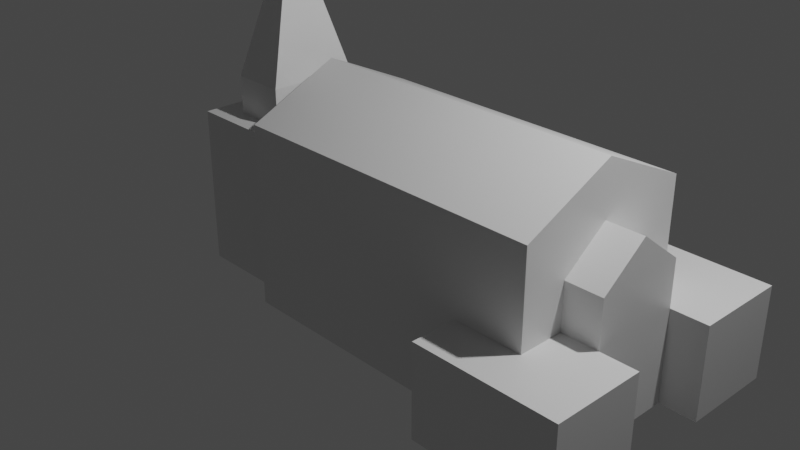 # Source: Manning_Memorial_Chalpel.blend  (saved by Blender 2.82.7; exported with 4.5.12 LTS)
import bpy
from mathutils import Matrix  # noqa: F401  (used for matrix-valued properties, if any)

bpy.ops.wm.read_factory_settings(use_empty=True)
scene = bpy.context.scene
scene.name = 'Scene'

# ---- collections
col_collection = bpy.data.collections.new('Collection'); scene.collection.children.link(col_collection)

# ---- materials (node trees are filled in below, after node groups)
mat_material = bpy.data.materials.new('Material')
mat_material.alpha_threshold = 0.0
mat_material.use_transparent_shadow = False
mat_material.line_color = (0.0, 0.0, 0.0, 1.0)

# ---- material node trees
mat_material.use_nodes = True; mat_material.node_tree.nodes.clear()
_N = mat_material.node_tree.nodes; _L = mat_material.node_tree.links
n0 = _N.new('ShaderNodeOutputMaterial'); n0.name = 'Material Output'; n0.location = (300, 300)
n1 = _N.new('ShaderNodeBsdfPrincipled'); n1.name = 'Principled BSDF'; n1.location = (10, 300)
n1.distribution = 'GGX'
n1.subsurface_method = 'BURLEY'
n1.inputs[2].default_value = 0.4
n1.inputs[3].default_value = 1.45
n1.inputs[27].default_value = (0.0, 0.0, 0.0, 1.0)
n1.inputs[28].default_value = 1.0
_L.new(n1.outputs[0], n0.inputs[0])
n0.is_active_output = True

# ---- world
world_world = bpy.data.worlds.new('World'); scene.world = world_world
world_world.use_nodes = True; world_world.node_tree.nodes.clear()
_N = world_world.node_tree.nodes; _L = world_world.node_tree.links
n0 = _N.new('ShaderNodeOutputWorld'); n0.name = 'World Output'; n0.location = (300, 300)
n1 = _N.new('ShaderNodeBackground'); n1.name = 'Background'; n1.location = (10, 300)
n1.inputs[0].default_value = (0.05088, 0.05088, 0.05088, 1.0)
_L.new(n1.outputs[0], n0.inputs[0])
n0.is_active_output = True
world_world.color = (0.05088, 0.05088, 0.05088)
world_world.use_sun_shadow = False
world_world.sun_shadow_jitter_overblur = 0.0

# ---- cameras
cam_camera = bpy.data.cameras.new('Camera')
cam_camera.clip_end = 100.0
cam_camera.ortho_scale = 7.314

# ---- lights
light_light = bpy.data.lights.new('Light', 'POINT')
light_light.transmission_factor = 0.0
light_light.energy = 1000.0
light_light.shadow_soft_size = 0.1
light_light.shadow_maximum_resolution = 0.006
light_light.use_absolute_resolution = True

# ---- meshes
me_cube = bpy.data.meshes.new('Cube')
me_cube.from_pydata([(-1.0, 1.0, 1.0), (-1.0, 1.0, -1.0), (-1.0, -1.0, 1.0), (-1.0, -1.0, -1.0), (2.504, 1.0, 1.0), (2.504, -1.0, 1.0), (1.752, -1.0, -1.0), (1.752, 1.0, -1.0), (-1.0, 0.0, 1.0), (2.504, 0.0, 1.0), (-1.0, -1.0, 0.0), (-1.0, 1.0, 0.0), (2.504, 1.0, 0.0), (2.504, -1.0, 0.0), (1.752, 1.0, 0.0), (1.752, -1.0, 0.0), (-1.0, 0.5, 1.0), (2.504, 0.5, -1.0), (2.504, 0.5, 1.0), (2.504, 0.5, 0.0), (2.504, -0.5, 1.0), (-1.0, -0.5, 1.0), (2.504, -0.5, -1.0), (-1.598, -0.75, -1.0), (2.504, -0.5, 0.0), (3.307, 1.0, 0.0), (3.307, 1.0, -1.0), (3.307, -1.0, 0.0), (3.307, -1.0, -1.0), (3.307, 0.5, -1.0), (3.307, -0.5, 0.0), (3.307, 0.5, 0.0), (3.307, -0.5, -1.0), (2.504, -1.504, 0.0), (2.504, -1.504, -1.0), (1.752, -1.504, -1.0), (1.752, -1.504, 0.0), (3.307, -1.504, 0.0), (3.307, -1.504, -1.0), (2.504, 1.509, 0.0), (2.504, 1.509, -1.0), (1.752, 1.509, -1.0), (1.752, 1.509, 0.0), (3.307, 1.509, 0.0), (3.307, 1.509, -1.0), (-1.0, -1.0, 0.5), (1.752, -1.0, 0.5), (-1.0, 1.0, 0.5), (2.504, 1.0, 0.5), (2.504, -1.0, 0.5), (1.752, 1.0, 0.5), (2.504, 0.0, 0.5), (-1.598, 0.75, 0.75), (2.504, 0.5, 0.5), (-1.598, 0.5, 0.75), (-1.598, 0.0, 2.812), (2.504, -0.5, 0.5), (2.907, -0.5, -1.0), (2.907, 0.0, -1.0), (2.907, 0.0, 0.0), (2.907, 0.0, 0.5), (2.907, 0.5, 0.0), (2.907, 0.5, -1.0), (2.907, 0.5, 0.5), (2.907, -0.5, 0.0), (2.907, -0.5, 0.5), (-1.0, -0.75, -1.0), (2.504, -0.75, 1.0), (2.504, -0.75, 0.0), (-1.0, -0.75, 1.0), (-1.0, -0.75, 0.0), (3.307, -0.75, 0.0), (3.307, -0.75, -1.0), (-1.0, -0.75, 0.5), (2.504, -0.75, 0.5), (-1.0, 0.75, 1.0), (-1.0, 0.75, 0.0), (-1.0, 0.75, -1.0), (2.504, 0.75, 1.0), (2.504, 0.75, 0.0), (3.307, 0.75, -1.0), (3.307, 0.75, 0.0), (2.504, 0.75, 0.5), (-1.0, 0.75, 0.5), (-1.0, -1.0, 0.75), (-1.0, 1.0, 0.75), (2.504, 1.0, 0.75), (2.504, -1.0, 0.75), (-1.0, 0.0, 0.75), (-1.0, 0.5, 0.75), (-1.0, -0.5, 0.75), (-1.0, -0.75, 0.75), (-1.0, 0.75, 0.75), (-2.196, 0.5, -1.0), (-2.196, 0.0, -1.0), (-2.196, 0.75, -1.0), (-2.196, -0.5, -1.0), (-2.196, -0.75, 0.0), (-2.196, 0.0, 0.75), (-2.196, 0.5, 0.75), (-2.196, -0.5, 0.75), (-2.196, -0.75, 0.5), (-2.196, -0.75, -1.0), (-2.196, -0.75, 0.75), (-2.196, 0.75, 0.0), (-2.196, 0.75, 0.5), (-2.196, 0.75, 0.75), (-1.598, -0.5, 0.75), (-1.598, -0.75, 0.75), (-1.598, 0.75, -1.0), (-1.897, 0.5, 0.75), (-1.897, 0.0, 0.75), (-1.897, 0.75, 0.75), (-1.897, -0.5, 0.75), (-1.897, -0.75, 0.75), (-1.897, -0.75, -1.0), (-1.897, 0.75, -1.0), (-1.299, 0.75, 0.75), (-1.299, 0.0, 0.75), (-1.299, 0.5, 0.75), (-1.299, -0.75, -1.0), (-1.299, 0.75, -1.0), (-1.299, -0.5, 0.75), (-1.299, -0.75, 0.75), (-1.897, 0.5, 1.161), (-1.598, 0.5, 1.161), (-1.897, 0.0, 1.161), (-1.299, -0.5, 1.161), (-1.598, -0.5, 1.161), (-1.897, -0.5, 1.161), (-1.299, 0.0, 1.161), (-1.299, 0.5, 1.161), (-1.0, 0.0, 1.461), (2.907, 0.0, 0.8807), (2.504, 0.0, 1.461), (2.504, 0.0, 0.8807)], [], [(92, 75, 0, 85), (27, 13, 33, 37), (47, 85, 0, 4, 86, 48, 50, 14, 7, 1, 11), (90, 21, 8, 88), (113, 111, 98, 100), (56, 24, 64, 65), (22, 24, 30, 32), (46, 15, 13, 49), (77, 76, 11, 1), (111, 110, 99, 98), (25, 26, 44, 43), (75, 16, 132), (88, 8, 16, 89), (65, 60, 133), (91, 69, 21, 90), (72, 71, 27, 28), (80, 81, 31, 29), (79, 19, 31, 81), (68, 13, 27, 71), (1, 7, 41, 40, 44, 26, 80, 29, 17, 62, 58, 57, 22, 32, 72, 28, 38, 34, 35, 6, 3, 66, 120, 23, 115, 102, 96, 94, 93, 95, 116, 109, 121, 77), (19, 17, 29, 31), (36, 35, 34, 33), (33, 34, 38, 37), (13, 15, 36, 33), (28, 27, 37, 38), (15, 6, 35, 36), (41, 42, 39, 40), (40, 39, 43, 44), (14, 12, 39, 42), (7, 14, 42, 41), (12, 25, 43, 39), (24, 22, 57, 64), (110, 112, 106, 99), (79, 82, 53, 19), (2, 84, 45, 10, 3, 6, 15, 46, 49, 87, 5), (19, 53, 63, 61), (14, 50, 48, 12), (68, 74, 49, 13), (76, 83, 47, 11), (62, 61, 59, 58), (58, 59, 64, 57), (59, 60, 65, 64), (61, 63, 60, 59), (56, 65, 133, 135), (17, 19, 61, 62), (24, 56, 74, 68), (10, 45, 73, 70), (24, 68, 71, 30), (32, 30, 71, 72), (84, 2, 69, 91), (3, 10, 70, 66), (51, 9, 20, 56), (12, 48, 82, 79), (12, 79, 81, 25), (26, 25, 81, 80), (89, 16, 75, 92), (114, 113, 100, 103), (78, 18, 53, 82, 48, 86, 4), (45, 84, 91, 73), (53, 18, 9, 51), (56, 20, 67, 5, 87, 49, 74), (83, 92, 85, 47), (104, 95, 93, 94, 96, 102, 97, 101, 103, 100, 98, 99, 106, 105), (123, 122, 107, 108), (119, 117, 52, 54), (54, 110, 124, 125), (113, 107, 128, 129), (108, 107, 113, 114), (54, 52, 112, 110), (111, 113, 129, 126), (122, 118, 130, 127), (90, 88, 118, 122), (88, 89, 119, 118), (92, 83, 76, 77, 121, 109, 116, 95, 104, 105, 106, 112, 52, 117), (89, 92, 117, 119), (73, 91, 123, 108, 114, 103, 101, 97, 102, 115, 23, 120, 66, 70), (91, 90, 122, 123), (130, 131, 55), (128, 127, 55), (124, 126, 55), (127, 130, 55), (107, 122, 127, 128), (118, 119, 131, 130), (119, 54, 125, 131), (110, 111, 126, 124), (125, 124, 55), (131, 125, 55), (126, 129, 55), (129, 128, 55), (63, 53, 135, 133), (67, 20, 134), (16, 8, 132), (20, 9, 134), (78, 4, 134), (18, 78, 134), (2, 5, 134, 132), (21, 69, 132), (69, 2, 132), (4, 0, 132, 134), (0, 75, 132), (8, 21, 132), (9, 18, 134), (5, 67, 134), (60, 63, 133), (51, 56, 135), (53, 51, 135)])
_uv = me_cube.uv_layers.new(name='UVMap')
_uv.uv.foreach_set('vector', [0.5938, 0.2188, 0.625, 0.2188, 0.625, 0.25, 0.5938, 0.25, 0.5, 0.75, 0.5, 0.75, 0.5, 0.75, 0.5, 0.75, 0.5625, 0.25, 0.5938, 0.25, 0.625, 0.25, 0.625, 0.5, 0.5938, 0.5, 0.5625, 0.5, 0.5625, 0.5, 0.5, 0.5, 0.375, 0.5, 0.375, 0.25, 0.5, 0.25, 0.5938, 0.0625, 0.625, 0.0625, 0.625, 0.125, 0.5938, 0.125, 0.5938, 0.0625, 0.5938, 0.125, 0.5938, 0.125, 0.5938, 0.0625, 0.5625, 0.6875, 0.5, 0.6875, 0.5, 0.6875, 0.5625, 0.6875, 0.375, 0.6875, 0.5, 0.6875, 0.5, 0.6875, 0.375, 0.6875, 0.5625, 0.75, 0.5, 0.75, 0.5, 0.75, 0.5625, 0.75, 0.375, 0.2188, 0.5, 0.2188, 0.5, 0.25, 0.375, 0.25, 0.5938, 0.125, 0.5938, 0.1875, 0.5938, 0.1875, 0.5938, 0.125, 0.5, 0.5, 0.375, 0.5, 0.375, 0.5, 0.5, 0.5, 0.625, 0.2188, 0.625, 0.1875, 0.625, 0.2188, 0.5938, 0.125, 0.625, 0.125, 0.625, 0.1875, 0.5938, 0.1875, 0.5625, 0.6875, 0.5625, 0.625, 0.5625, 0.6875, 0.5938, 0.03125, 0.625, 0.03125, 0.625, 0.0625, 0.5938, 0.0625, 0.375, 0.7188, 0.5, 0.7188, 0.5, 0.75, 0.375, 0.75, 0.375, 0.5312, 0.5, 0.5312, 0.5, 0.5625, 0.375, 0.5625, 0.5, 0.5312, 0.5, 0.5625, 0.5, 0.5625, 0.5, 0.5312, 0.5, 0.7188, 0.5, 0.75, 0.5, 0.75, 0.5, 0.7188, 0.125, 0.5, 0.375, 0.5, 0.375, 0.5, 0.375, 0.5, 0.375, 0.5, 0.375, 0.5, 0.375, 0.5312, 0.375, 0.5625, 0.375, 0.5625, 0.375, 0.5625, 0.375, 0.625, 0.375, 0.6875, 0.375, 0.6875, 0.375, 0.6875, 0.375, 0.7188, 0.375, 0.75, 0.375, 0.75, 0.375, 0.75, 0.375, 0.75, 0.375, 0.75, 0.125, 0.75, 0.125, 0.7188, 0.125, 0.7188, 0.125, 0.7188, 0.125, 0.7188, 0.125, 0.7188, 0.125, 0.6875, 0.125, 0.625, 0.125, 0.5625, 0.125, 0.5312, 0.125, 0.5312, 0.125, 0.5312, 0.125, 0.5312, 0.125, 0.5312, 0.5, 0.5625, 0.375, 0.5625, 0.375, 0.5625, 0.5, 0.5625, 0.5, 0.75, 0.375, 0.75, 0.375, 0.75, 0.5, 0.75, 0.5, 0.75, 0.375, 0.75, 0.375, 0.75, 0.5, 0.75, 0.5, 0.75, 0.5, 0.75, 0.5, 0.75, 0.5, 0.75, 0.375, 0.75, 0.5, 0.75, 0.5, 0.75, 0.375, 0.75, 0.5, 0.75, 0.375, 0.75, 0.375, 0.75, 0.5, 0.75, 0.375, 0.5, 0.5, 0.5, 0.5, 0.5, 0.375, 0.5, 0.375, 0.5, 0.5, 0.5, 0.5, 0.5, 0.375, 0.5, 0.5, 0.5, 0.5, 0.5, 0.5, 0.5, 0.5, 0.5, 0.375, 0.5, 0.5, 0.5, 0.5, 0.5, 0.375, 0.5, 0.5, 0.5, 0.5, 0.5, 0.5, 0.5, 0.5, 0.5, 0.5, 0.6875, 0.375, 0.6875, 0.375, 0.6875, 0.5, 0.6875, 0.5938, 0.1875, 0.5938, 0.2188, 0.5938, 0.2188, 0.5938, 0.1875, 0.5, 0.5312, 0.5625, 0.5312, 0.5625, 0.5625, 0.5, 0.5625, 0.625, 1.0, 0.5938, 1.0, 0.5625, 1.0, 0.5, 1.0, 0.375, 1.0, 0.375, 0.75, 0.5, 0.75, 0.5625, 0.75, 0.5625, 0.75, 0.5938, 0.75, 0.625, 0.75, 0.5, 0.5625, 0.5625, 0.5625, 0.5625, 0.5625, 0.5, 0.5625, 0.5, 0.5, 0.5625, 0.5, 0.5625, 0.5, 0.5, 0.5, 0.5, 0.7188, 0.5625, 0.7188, 0.5625, 0.75, 0.5, 0.75, 0.5, 0.2188, 0.5625, 0.2188, 0.5625, 0.25, 0.5, 0.25, 0.375, 0.5625, 0.5, 0.5625, 0.5, 0.625, 0.375, 0.625, 0.375, 0.625, 0.5, 0.625, 0.5, 0.6875, 0.375, 0.6875, 0.5, 0.625, 0.5625, 0.625, 0.5625, 0.6875, 0.5, 0.6875, 0.5, 0.5625, 0.5625, 0.5625, 0.5625, 0.625, 0.5, 0.625, 0.5625, 0.6875, 0.5625, 0.6875, 0.5625, 0.6875, 0.5625, 0.6875, 0.375, 0.5625, 0.5, 0.5625, 0.5, 0.5625, 0.375, 0.5625, 0.5, 0.6875, 0.5625, 0.6875, 0.5625, 0.7188, 0.5, 0.7188, 0.5, 0.0, 0.5625, 0.0, 0.5625, 0.03125, 0.5, 0.03125, 0.5, 0.6875, 0.5, 0.7188, 0.5, 0.7188, 0.5, 0.6875, 0.375, 0.6875, 0.5, 0.6875, 0.5, 0.7188, 0.375, 0.7188, 0.5938, 0.0, 0.625, 0.0, 0.625, 0.03125, 0.5938, 0.03125, 0.375, 0.0, 0.5, 0.0, 0.5, 0.03125, 0.375, 0.03125, 0.5625, 0.625, 0.625, 0.625, 0.625, 0.6875, 0.5625, 0.6875, 0.5, 0.5, 0.5625, 0.5, 0.5625, 0.5312, 0.5, 0.5312, 0.5, 0.5, 0.5, 0.5312, 0.5, 0.5312, 0.5, 0.5, 0.375, 0.5, 0.5, 0.5, 0.5, 0.5312, 0.375, 0.5312, 0.5938, 0.1875, 0.625, 0.1875, 0.625, 0.2188, 0.5938, 0.2188, 0.5938, 0.03125, 0.5938, 0.0625, 0.5938, 0.0625, 0.5938, 0.03125, 0.625, 0.5312, 0.625, 0.5625, 0.5625, 0.5625, 0.5625, 0.5312, 0.5625, 0.5, 0.5938, 0.5, 0.625, 0.5, 0.5625, 0.0, 0.5938, 0.0, 0.5938, 0.03125, 0.5625, 0.03125, 0.5625, 0.5625, 0.625, 0.5625, 0.625, 0.625, 0.5625, 0.625, 0.5625, 0.6875, 0.625, 0.6875, 0.625, 0.7188, 0.625, 0.75, 0.5938, 0.75, 0.5625, 0.75, 0.5625, 0.7188, 0.5625, 0.2188, 0.5938, 0.2188, 0.5938, 0.25, 0.5625, 0.25, 0.5, 0.2188, 0.375, 0.2188, 0.375, 0.1875, 0.375, 0.125, 0.375, 0.0625, 0.375, 0.03125, 0.5, 0.03125, 0.5625, 0.03125, 0.5938, 0.03125, 0.5938, 0.0625, 0.5938, 0.125, 0.5938, 0.1875, 0.5938, 0.2188, 0.5625, 0.2188, 0.5938, 0.03125, 0.5938, 0.0625, 0.5938, 0.0625, 0.5938, 0.03125, 0.5938, 0.1875, 0.5938, 0.2188, 0.5938, 0.2188, 0.5938, 0.1875, 0.5938, 0.1875, 0.5938, 0.1875, 0.5938, 0.1875, 0.5938, 0.1875, 0.5938, 0.0625, 0.5938, 0.0625, 0.5938, 0.0625, 0.5938, 0.0625, 0.5938, 0.03125, 0.5938, 0.0625, 0.5938, 0.0625, 0.5938, 0.03125, 0.5938, 0.1875, 0.5938, 0.2188, 0.5938, 0.2188, 0.5938, 0.1875, 0.5938, 0.125, 0.5938, 0.0625, 0.5938, 0.0625, 0.5938, 0.125, 0.5938, 0.0625, 0.5938, 0.125, 0.5938, 0.125, 0.5938, 0.0625, 0.5938, 0.0625, 0.5938, 0.125, 0.5938, 0.125, 0.5938, 0.0625, 0.5938, 0.125, 0.5938, 0.1875, 0.5938, 0.1875, 0.5938, 0.125, 0.5938, 0.2188, 0.5625, 0.2188, 0.5, 0.2188, 0.375, 0.2188, 0.375, 0.2188, 0.375, 0.2188, 0.375, 0.2188, 0.375, 0.2188, 0.5, 0.2188, 0.5625, 0.2188, 0.5938, 0.2188, 0.5938, 0.2188, 0.5938, 0.2188, 0.5938, 0.2188, 0.5938, 0.1875, 0.5938, 0.2188, 0.5938, 0.2188, 0.5938, 0.1875, 0.5625, 0.03125, 0.5938, 0.03125, 0.5938, 0.03125, 0.5938, 0.03125, 0.5938, 0.03125, 0.5938, 0.03125, 0.5625, 0.03125, 0.5, 0.03125, 0.375, 0.03125, 0.375, 0.03125, 0.375, 0.03125, 0.375, 0.03125, 0.375, 0.03125, 0.5, 0.03125, 0.5938, 0.03125, 0.5938, 0.0625, 0.5938, 0.0625, 0.5938, 0.03125, 0.5938, 0.125, 0.5938, 0.1875, 0.5938, 0.125, 0.5938, 0.0625, 0.5938, 0.0625, 0.5938, 0.0625, 0.5938, 0.1875, 0.5938, 0.125, 0.5938, 0.1875, 0.5938, 0.0625, 0.5938, 0.125, 0.5938, 0.0625, 0.5938, 0.0625, 0.5938, 0.0625, 0.5938, 0.0625, 0.5938, 0.0625, 0.5938, 0.125, 0.5938, 0.1875, 0.5938, 0.1875, 0.5938, 0.125, 0.5938, 0.1875, 0.5938, 0.1875, 0.5938, 0.1875, 0.5938, 0.1875, 0.5938, 0.1875, 0.5938, 0.125, 0.5938, 0.125, 0.5938, 0.1875, 0.5938, 0.1875, 0.5938, 0.1875, 0.5938, 0.1875, 0.5938, 0.1875, 0.5938, 0.1875, 0.5938, 0.1875, 0.5938, 0.125, 0.5938, 0.0625, 0.5938, 0.125, 0.5938, 0.0625, 0.5938, 0.0625, 0.5938, 0.0625, 0.5625, 0.5625, 0.5625, 0.5625, 0.5625, 0.5625, 0.5625, 0.5625, 0.625, 0.7188, 0.625, 0.6875, 0.625, 0.7188, 0.625, 0.1875, 0.625, 0.125, 0.625, 0.1875, 0.625, 0.6875, 0.625, 0.625, 0.625, 0.6875, 0.625, 0.5312, 0.625, 0.5, 0.625, 0.5312, 0.625, 0.5625, 0.625, 0.5312, 0.625, 0.5625, 0.625, 1.0, 0.625, 0.75, 0.625, 0.75, 0.625, 1.0, 0.625, 0.0625, 0.625, 0.03125, 0.625, 0.0625, 0.625, 0.03125, 0.625, 0.0, 0.625, 0.03125, 0.625, 0.5, 0.625, 0.25, 0.625, 0.25, 0.625, 0.5, 0.625, 0.25, 0.625, 0.2188, 0.625, 0.25, 0.625, 0.125, 0.625, 0.0625, 0.625, 0.125, 0.625, 0.625, 0.625, 0.5625, 0.625, 0.625, 0.625, 0.75, 0.625, 0.7188, 0.625, 0.75, 0.5625, 0.625, 0.5625, 0.5625, 0.5625, 0.625, 0.5625, 0.625, 0.5625, 0.6875, 0.5625, 0.625, 0.5625, 0.5625, 0.5625, 0.625, 0.5625, 0.5625])
me_cube.materials.append(mat_material)
me_cube.use_remesh_preserve_volume = False
me_cube.use_remesh_preserve_attributes = False
me_cube.use_mirror_vertex_groups = False
me_cube.update()

# ---- objects
ob_cube = bpy.data.objects.new('Cube', me_cube)
ob_light = bpy.data.objects.new('Light', light_light)
ob_camera = bpy.data.objects.new('Camera', cam_camera)

# ---- transforms, parenting, visibility, modifiers, constraints
ob_cube.location = (0.0, 0.0, 0.0)
ob_cube.lock_rotations_4d = False
ob_cube.empty_display_type = 'ARROWS'
ob_cube.lineart.crease_threshold = 0.0
ob_light.location = (4.076, 1.005, 5.904)
ob_light.rotation_euler = (0.6503, 0.05522, 1.866)
ob_light.lock_rotations_4d = False
ob_light.empty_display_type = 'ARROWS'
ob_light.color = (0.0, 0.0, 0.0, 0.0)
ob_light.lineart.crease_threshold = 0.0
ob_camera.location = (7.359, -6.926, 4.958)
ob_camera.rotation_euler = (1.109, 0.0, 0.8149)
ob_camera.lock_rotations_4d = False
ob_camera.empty_display_type = 'ARROWS'
ob_camera.color = (0.0, 0.0, 0.0, 0.0)
ob_camera.display_type = 'WIRE'
ob_camera.lineart.crease_threshold = 0.0

# ---- collection membership
col_collection.objects.link(ob_cube)
col_collection.objects.link(ob_light)
col_collection.objects.link(ob_camera)

# ---- scene / render settings (as saved in the file)
scene.camera = ob_camera
scene.frame_start = 1; scene.frame_end = 250; scene.frame_set(14)
scene.render.engine = 'BLENDER_EEVEE_NEXT'
scene.cycles.use_denoising = False
scene.cycles.samples = 128
scene.cycles.sampling_pattern = 'TABULATED_SOBOL'
scene.cycles.use_adaptive_sampling = False
scene.cycles.use_light_tree = False
scene.view_settings.view_transform = 'Filmic'
bpy.context.view_layer.update()
